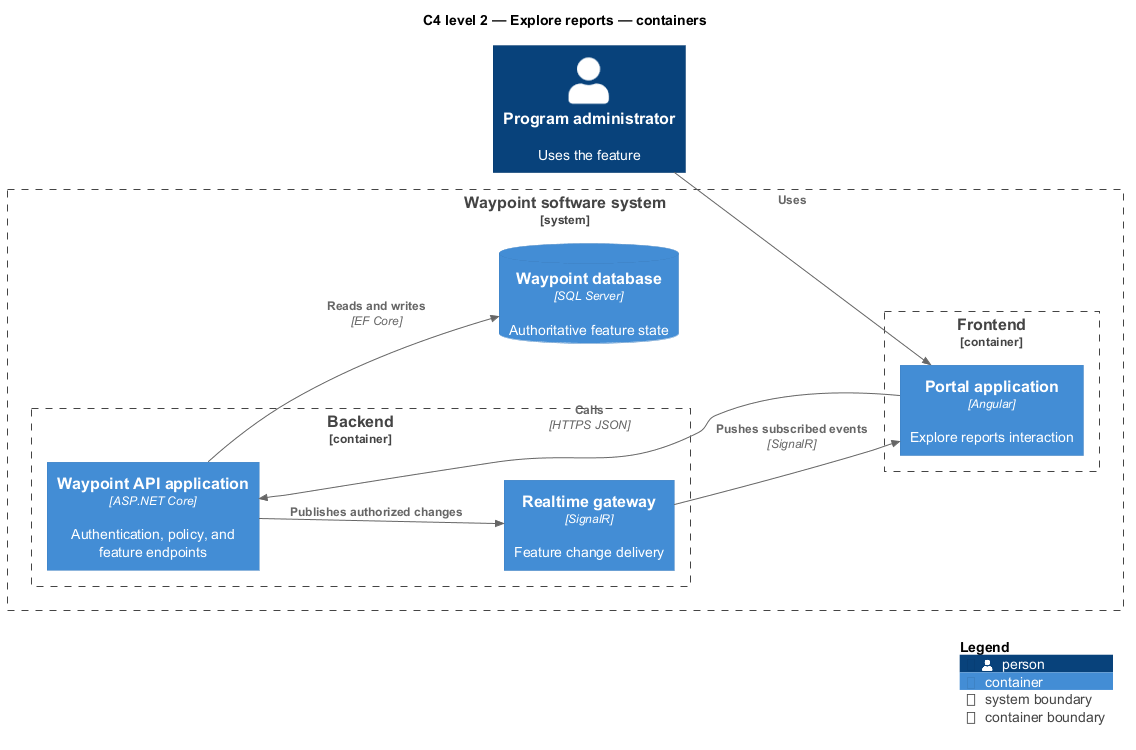

The diagram above was rendered by PlantUML. Its source (embedded in the PNG):
@startuml
!include <C4/C4_Component>
LAYOUT_LEFT_RIGHT()
title C4 level 2 — Explore reports — containers
Person(primary, "Program administrator", "Uses the feature")
System_Boundary(waypoint, "Waypoint software system") {
  Container_Boundary(frontend, "Frontend") {
    Container(app1, "Portal application", "Angular", "Explore reports interaction")
  }
  Container_Boundary(backend, "Backend") {
    Container(api, "Waypoint API application", "ASP.NET Core", "Authentication, policy, and feature endpoints")
    Container(realtime, "Realtime gateway", "SignalR", "Feature change delivery")
  }
  ContainerDb(db, "Waypoint database", "SQL Server", "Authoritative feature state")
}
Rel(primary, app1, "Uses")
Rel(app1, api, "Calls", "HTTPS JSON")
Rel(api, db, "Reads and writes", "EF Core")
Rel(api, realtime, "Publishes authorized changes")
Rel(realtime, app1, "Pushes subscribed events", "SignalR")
SHOW_LEGEND()
@enduml